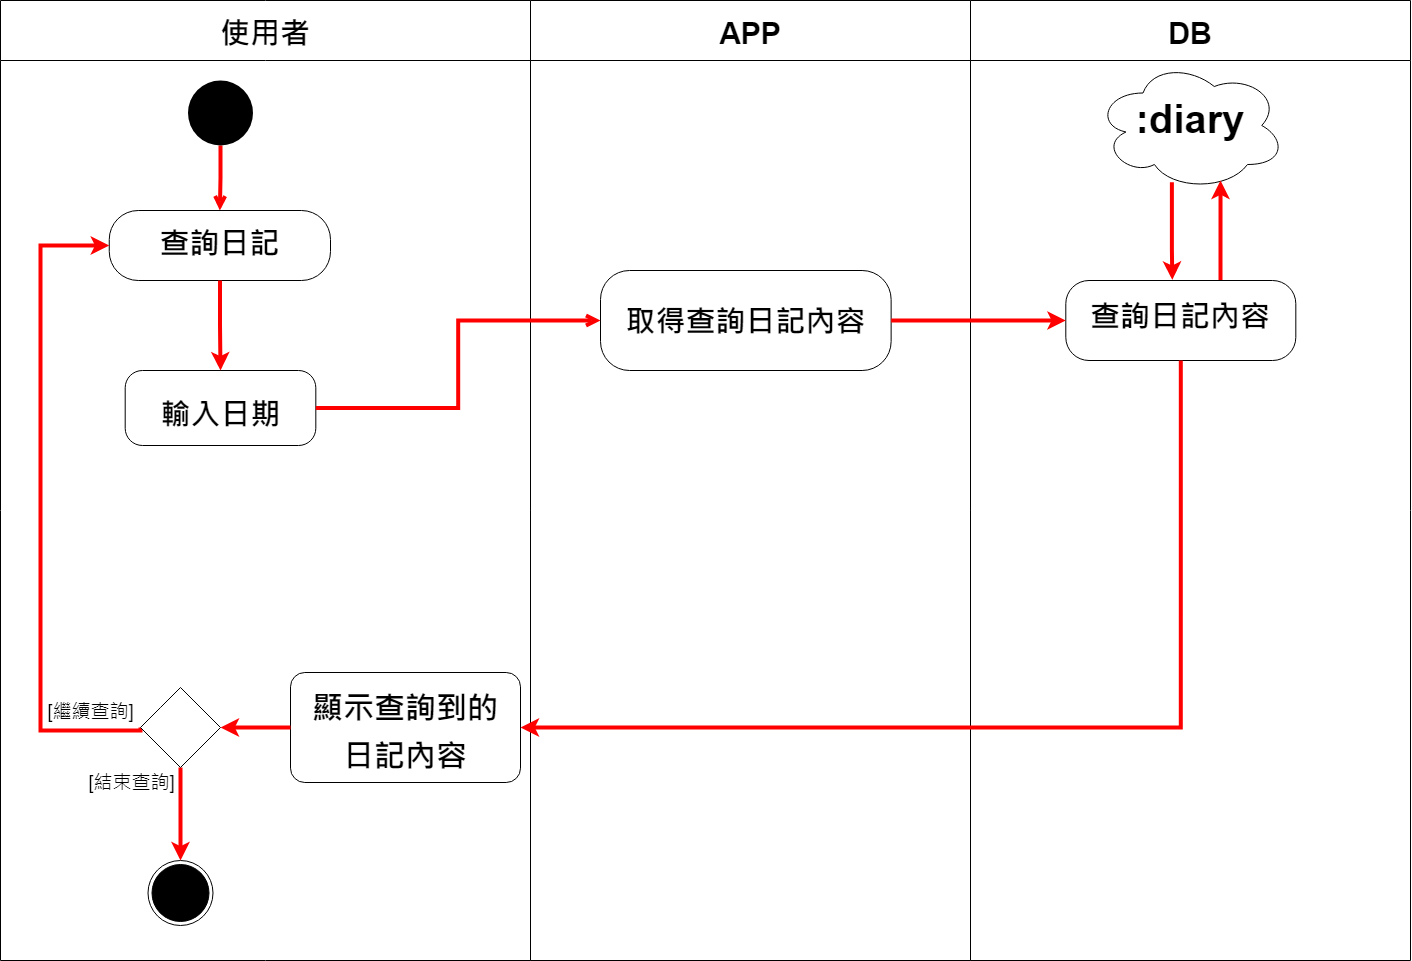

The diagram above was exported from draw.io. Its source (the exported page's mxGraphModel, read from the mxfile embedded in the PNG):
<mxGraphModel dx="2037" dy="394" grid="1" gridSize="10" guides="1" tooltips="1" connect="1" arrows="1" fold="1" page="1" pageScale="1" pageWidth="1169" pageHeight="827" math="0" shadow="0">
  <root>
    <mxCell id="EQTfmMMLYA61_3LyvFnI-0" />
    <mxCell id="EQTfmMMLYA61_3LyvFnI-1" parent="EQTfmMMLYA61_3LyvFnI-0" />
    <mxCell id="zi_tqK9GoycgaLIGzhmK-0" value="DB" style="swimlane;startSize=60;fontSize=30;" parent="EQTfmMMLYA61_3LyvFnI-1" vertex="1">
      <mxGeometry x="290.01" y="140" width="440" height="960" as="geometry" />
    </mxCell>
    <mxCell id="zi_tqK9GoycgaLIGzhmK-1" style="edgeStyle=orthogonalEdgeStyle;rounded=0;orthogonalLoop=1;jettySize=auto;html=1;fontSize=19;strokeColor=#FF0000;strokeWidth=4;exitX=0.402;exitY=0.936;exitDx=0;exitDy=0;exitPerimeter=0;entryX=0.463;entryY=-0.008;entryDx=0;entryDy=0;entryPerimeter=0;" parent="zi_tqK9GoycgaLIGzhmK-0" source="zi_tqK9GoycgaLIGzhmK-2" target="zi_tqK9GoycgaLIGzhmK-4" edge="1">
      <mxGeometry relative="1" as="geometry">
        <mxPoint x="149.99" y="210" as="targetPoint" />
        <Array as="points">
          <mxPoint x="201" y="250" />
          <mxPoint x="202" y="250" />
        </Array>
      </mxGeometry>
    </mxCell>
    <mxCell id="zi_tqK9GoycgaLIGzhmK-2" value="&lt;p style=&quot;line-height: 30%&quot;&gt;&lt;b style=&quot;line-height: 140%&quot;&gt;&lt;font style=&quot;line-height: 114% ; font-size: 40px&quot;&gt;:diary&lt;/font&gt;&lt;/b&gt;&lt;/p&gt;" style="ellipse;shape=cloud;whiteSpace=wrap;html=1;rounded=1;dashed=0;fontSize=30;verticalAlign=top;fillColor=none;arcSize=0;" parent="zi_tqK9GoycgaLIGzhmK-0" vertex="1">
      <mxGeometry x="125" y="60" width="190" height="130" as="geometry" />
    </mxCell>
    <mxCell id="zi_tqK9GoycgaLIGzhmK-3" style="edgeStyle=orthogonalEdgeStyle;rounded=0;orthogonalLoop=1;jettySize=auto;html=1;fontSize=19;strokeColor=#FF0000;strokeWidth=4;entryX=0.658;entryY=0.923;entryDx=0;entryDy=0;entryPerimeter=0;" parent="zi_tqK9GoycgaLIGzhmK-0" source="zi_tqK9GoycgaLIGzhmK-4" target="zi_tqK9GoycgaLIGzhmK-2" edge="1">
      <mxGeometry relative="1" as="geometry">
        <mxPoint x="299.99" y="210" as="targetPoint" />
        <Array as="points">
          <mxPoint x="250" y="260" />
          <mxPoint x="250" y="260" />
        </Array>
      </mxGeometry>
    </mxCell>
    <mxCell id="zi_tqK9GoycgaLIGzhmK-4" value="&lt;b style=&quot;line-height: 200%&quot;&gt;查詢日記內容&lt;/b&gt;" style="rounded=1;whiteSpace=wrap;html=1;dashed=0;fontSize=30;verticalAlign=top;arcSize=29;" parent="zi_tqK9GoycgaLIGzhmK-0" vertex="1">
      <mxGeometry x="95.29" y="280" width="230.02" height="80" as="geometry" />
    </mxCell>
    <mxCell id="zi_tqK9GoycgaLIGzhmK-5" value="APP" style="swimlane;startSize=60;fontSize=30;" parent="EQTfmMMLYA61_3LyvFnI-1" vertex="1">
      <mxGeometry x="-149.99" y="140" width="440" height="960" as="geometry" />
    </mxCell>
    <mxCell id="zi_tqK9GoycgaLIGzhmK-6" value="&lt;p style=&quot;line-height: 100%&quot;&gt;&lt;b&gt;取得查詢日記內容&lt;/b&gt;&lt;/p&gt;" style="rounded=1;whiteSpace=wrap;html=1;dashed=0;fontSize=30;verticalAlign=top;arcSize=29;" parent="zi_tqK9GoycgaLIGzhmK-5" vertex="1">
      <mxGeometry x="69.99" y="270" width="290.63" height="100" as="geometry" />
    </mxCell>
    <mxCell id="zi_tqK9GoycgaLIGzhmK-7" value="使用者" style="swimlane;startSize=60;fontSize=30;" parent="EQTfmMMLYA61_3LyvFnI-1" vertex="1">
      <mxGeometry x="-680" y="140" width="530" height="960" as="geometry" />
    </mxCell>
    <mxCell id="zi_tqK9GoycgaLIGzhmK-8" style="edgeStyle=orthogonalEdgeStyle;rounded=0;orthogonalLoop=1;jettySize=auto;html=1;entryX=0.5;entryY=0;entryDx=0;entryDy=0;fontSize=30;strokeWidth=4;strokeColor=#FF0000;endArrow=open;endFill=0;" parent="zi_tqK9GoycgaLIGzhmK-7" source="zi_tqK9GoycgaLIGzhmK-9" target="zi_tqK9GoycgaLIGzhmK-10" edge="1">
      <mxGeometry relative="1" as="geometry" />
    </mxCell>
    <mxCell id="zi_tqK9GoycgaLIGzhmK-9" value="" style="ellipse;fillColor=#000000;strokeColor=none;fontSize=30;" parent="zi_tqK9GoycgaLIGzhmK-7" vertex="1">
      <mxGeometry x="187.5" y="80" width="65" height="65" as="geometry" />
    </mxCell>
    <mxCell id="zi_tqK9GoycgaLIGzhmK-10" value="&lt;b style=&quot;line-height: 180%&quot;&gt;查詢日記&lt;/b&gt;" style="html=1;align=center;verticalAlign=top;rounded=1;absoluteArcSize=1;arcSize=58;dashed=0;fontSize=30;" parent="zi_tqK9GoycgaLIGzhmK-7" vertex="1">
      <mxGeometry x="108.75" y="210" width="221.25" height="70" as="geometry" />
    </mxCell>
    <mxCell id="zi_tqK9GoycgaLIGzhmK-11" value="" style="ellipse;html=1;shape=endState;fillColor=#000000;strokeColor=#000000;fontSize=30;" parent="zi_tqK9GoycgaLIGzhmK-7" vertex="1">
      <mxGeometry x="147.5" y="860" width="65" height="65" as="geometry" />
    </mxCell>
    <mxCell id="zi_tqK9GoycgaLIGzhmK-12" style="edgeStyle=orthogonalEdgeStyle;rounded=0;orthogonalLoop=1;jettySize=auto;html=1;entryX=0;entryY=0.5;entryDx=0;entryDy=0;fontSize=19;strokeColor=#FF0000;strokeWidth=4;exitX=0;exitY=0.5;exitDx=0;exitDy=0;" parent="zi_tqK9GoycgaLIGzhmK-7" source="zi_tqK9GoycgaLIGzhmK-16" target="zi_tqK9GoycgaLIGzhmK-10" edge="1">
      <mxGeometry relative="1" as="geometry">
        <Array as="points">
          <mxPoint x="140" y="730" />
          <mxPoint x="40" y="730" />
          <mxPoint x="40" y="245" />
        </Array>
      </mxGeometry>
    </mxCell>
    <mxCell id="zi_tqK9GoycgaLIGzhmK-13" value="[繼續查詢]" style="edgeLabel;html=1;align=center;verticalAlign=middle;resizable=0;points=[];fontSize=19;" parent="zi_tqK9GoycgaLIGzhmK-12" vertex="1" connectable="0">
      <mxGeometry x="-0.9096" y="3" relative="1" as="geometry">
        <mxPoint x="-24" y="-23" as="offset" />
      </mxGeometry>
    </mxCell>
    <mxCell id="zi_tqK9GoycgaLIGzhmK-14" style="edgeStyle=orthogonalEdgeStyle;rounded=0;orthogonalLoop=1;jettySize=auto;html=1;exitX=0.5;exitY=1;exitDx=0;exitDy=0;entryX=0.5;entryY=0;entryDx=0;entryDy=0;fontSize=19;strokeColor=#FF0000;strokeWidth=4;" parent="zi_tqK9GoycgaLIGzhmK-7" source="zi_tqK9GoycgaLIGzhmK-16" target="zi_tqK9GoycgaLIGzhmK-11" edge="1">
      <mxGeometry relative="1" as="geometry" />
    </mxCell>
    <mxCell id="zi_tqK9GoycgaLIGzhmK-15" value="[結束查詢]" style="edgeLabel;html=1;align=center;verticalAlign=middle;resizable=0;points=[];fontSize=19;" parent="zi_tqK9GoycgaLIGzhmK-14" vertex="1" connectable="0">
      <mxGeometry x="-0.2215" y="-2" relative="1" as="geometry">
        <mxPoint x="-48" y="-21" as="offset" />
      </mxGeometry>
    </mxCell>
    <mxCell id="zi_tqK9GoycgaLIGzhmK-16" value="" style="rhombus;whiteSpace=wrap;html=1;rounded=1;dashed=0;fontSize=30;verticalAlign=top;arcSize=0;" parent="zi_tqK9GoycgaLIGzhmK-7" vertex="1">
      <mxGeometry x="140.005" y="687" width="80" height="80" as="geometry" />
    </mxCell>
    <mxCell id="zi_tqK9GoycgaLIGzhmK-17" value="&lt;p style=&quot;line-height: 50%&quot;&gt;&lt;b style=&quot;line-height: 0%&quot;&gt;&lt;sup&gt;&lt;font style=&quot;font-size: 31px&quot;&gt;顯示查詢到的&lt;/font&gt;&lt;/sup&gt;&lt;/b&gt;&lt;/p&gt;&lt;p style=&quot;line-height: 50%&quot;&gt;&lt;b style=&quot;line-height: 0%&quot;&gt;&lt;sup&gt;&lt;font style=&quot;font-size: 31px&quot;&gt;日記內容&lt;/font&gt;&lt;/sup&gt;&lt;/b&gt;&lt;/p&gt;" style="whiteSpace=wrap;html=1;rounded=1;dashed=0;fontSize=30;verticalAlign=top;arcSize=13;" parent="zi_tqK9GoycgaLIGzhmK-7" vertex="1">
      <mxGeometry x="290" y="672" width="230.01" height="110" as="geometry" />
    </mxCell>
    <mxCell id="zi_tqK9GoycgaLIGzhmK-18" value="" style="edgeStyle=orthogonalEdgeStyle;rounded=0;orthogonalLoop=1;jettySize=auto;html=1;fontSize=19;strokeColor=#FF0000;strokeWidth=4;" parent="zi_tqK9GoycgaLIGzhmK-7" source="zi_tqK9GoycgaLIGzhmK-17" target="zi_tqK9GoycgaLIGzhmK-16" edge="1">
      <mxGeometry relative="1" as="geometry" />
    </mxCell>
    <mxCell id="zi_tqK9GoycgaLIGzhmK-22" value="&lt;p style=&quot;line-height: 50%&quot;&gt;&lt;b&gt;輸入日期&lt;/b&gt;&lt;/p&gt;" style="rounded=1;whiteSpace=wrap;html=1;dashed=0;fontSize=30;verticalAlign=top;arcSize=23;" parent="zi_tqK9GoycgaLIGzhmK-7" vertex="1">
      <mxGeometry x="124.69000000000005" y="370" width="190.63" height="75" as="geometry" />
    </mxCell>
    <mxCell id="zi_tqK9GoycgaLIGzhmK-23" value="" style="edgeStyle=orthogonalEdgeStyle;rounded=0;orthogonalLoop=1;jettySize=auto;html=1;fontSize=19;strokeColor=#FF0000;strokeWidth=4;" parent="zi_tqK9GoycgaLIGzhmK-7" source="zi_tqK9GoycgaLIGzhmK-10" target="zi_tqK9GoycgaLIGzhmK-22" edge="1">
      <mxGeometry relative="1" as="geometry" />
    </mxCell>
    <mxCell id="zi_tqK9GoycgaLIGzhmK-19" value="" style="edgeStyle=orthogonalEdgeStyle;rounded=0;orthogonalLoop=1;jettySize=auto;html=1;fontSize=30;endArrow=open;endFill=0;strokeColor=#FF0000;strokeWidth=4;exitX=1;exitY=0.5;exitDx=0;exitDy=0;" parent="EQTfmMMLYA61_3LyvFnI-1" source="zi_tqK9GoycgaLIGzhmK-22" target="zi_tqK9GoycgaLIGzhmK-6" edge="1">
      <mxGeometry relative="1" as="geometry" />
    </mxCell>
    <mxCell id="zi_tqK9GoycgaLIGzhmK-20" value="" style="edgeStyle=orthogonalEdgeStyle;rounded=0;orthogonalLoop=1;jettySize=auto;html=1;fontSize=19;strokeColor=#FF0000;strokeWidth=4;" parent="EQTfmMMLYA61_3LyvFnI-1" source="zi_tqK9GoycgaLIGzhmK-6" target="zi_tqK9GoycgaLIGzhmK-4" edge="1">
      <mxGeometry relative="1" as="geometry" />
    </mxCell>
    <mxCell id="zi_tqK9GoycgaLIGzhmK-21" style="edgeStyle=orthogonalEdgeStyle;rounded=0;orthogonalLoop=1;jettySize=auto;html=1;entryX=1;entryY=0.5;entryDx=0;entryDy=0;fontSize=19;strokeColor=#FF0000;strokeWidth=4;exitX=0.5;exitY=1;exitDx=0;exitDy=0;" parent="EQTfmMMLYA61_3LyvFnI-1" source="zi_tqK9GoycgaLIGzhmK-4" target="zi_tqK9GoycgaLIGzhmK-17" edge="1">
      <mxGeometry relative="1" as="geometry" />
    </mxCell>
  </root>
</mxGraphModel>